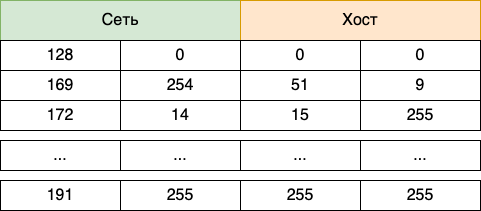

The diagram above was exported from draw.io. Its source (the exported page's mxGraphModel, read from the mxfile embedded in the PNG):
<mxGraphModel dx="954" dy="527" grid="1" gridSize="10" guides="1" tooltips="1" connect="1" arrows="1" fold="1" page="1" pageScale="1" pageWidth="827" pageHeight="1169" math="0" shadow="0">
  <root>
    <mxCell id="0" />
    <mxCell id="1" parent="0" />
    <mxCell id="o80diCnxYEFMjUrK1Z-y-1" value="&lt;font style=&quot;font-size: 16px;&quot;&gt;Сеть&lt;/font&gt;" style="rounded=0;whiteSpace=wrap;html=1;fillColor=#d5e8d4;strokeColor=#82b366;" parent="1" vertex="1">
      <mxGeometry x="160" y="40" width="240" height="40" as="geometry" />
    </mxCell>
    <mxCell id="o80diCnxYEFMjUrK1Z-y-2" value="&lt;font style=&quot;font-size: 16px;&quot;&gt;Хост&lt;/font&gt;" style="rounded=0;whiteSpace=wrap;html=1;fillColor=#ffe6cc;strokeColor=#d79b00;" parent="1" vertex="1">
      <mxGeometry x="400" y="40" width="240" height="40" as="geometry" />
    </mxCell>
    <mxCell id="o80diCnxYEFMjUrK1Z-y-3" value="&lt;font style=&quot;font-size: 16px;&quot;&gt;128&lt;/font&gt;" style="rounded=0;whiteSpace=wrap;html=1;" parent="1" vertex="1">
      <mxGeometry x="160" y="80" width="120" height="30" as="geometry" />
    </mxCell>
    <mxCell id="o80diCnxYEFMjUrK1Z-y-4" value="&lt;font style=&quot;font-size: 16px;&quot;&gt;0&lt;/font&gt;" style="rounded=0;whiteSpace=wrap;html=1;" parent="1" vertex="1">
      <mxGeometry x="280" y="80" width="120" height="30" as="geometry" />
    </mxCell>
    <mxCell id="o80diCnxYEFMjUrK1Z-y-5" value="&lt;font style=&quot;font-size: 16px;&quot;&gt;0&lt;/font&gt;" style="rounded=0;whiteSpace=wrap;html=1;" parent="1" vertex="1">
      <mxGeometry x="400" y="80" width="120" height="30" as="geometry" />
    </mxCell>
    <mxCell id="o80diCnxYEFMjUrK1Z-y-6" value="&lt;font style=&quot;font-size: 16px;&quot;&gt;0&lt;/font&gt;" style="rounded=0;whiteSpace=wrap;html=1;" parent="1" vertex="1">
      <mxGeometry x="520" y="80" width="120" height="30" as="geometry" />
    </mxCell>
    <mxCell id="o80diCnxYEFMjUrK1Z-y-7" value="&lt;font style=&quot;font-size: 16px;&quot;&gt;172&lt;/font&gt;" style="rounded=0;whiteSpace=wrap;html=1;" parent="1" vertex="1">
      <mxGeometry x="160" y="140" width="120" height="30" as="geometry" />
    </mxCell>
    <mxCell id="o80diCnxYEFMjUrK1Z-y-8" value="&lt;font style=&quot;font-size: 16px;&quot;&gt;14&lt;/font&gt;" style="rounded=0;whiteSpace=wrap;html=1;" parent="1" vertex="1">
      <mxGeometry x="280" y="140" width="120" height="30" as="geometry" />
    </mxCell>
    <mxCell id="o80diCnxYEFMjUrK1Z-y-9" value="&lt;font style=&quot;font-size: 16px;&quot;&gt;15&lt;/font&gt;" style="rounded=0;whiteSpace=wrap;html=1;" parent="1" vertex="1">
      <mxGeometry x="400" y="140" width="120" height="30" as="geometry" />
    </mxCell>
    <mxCell id="o80diCnxYEFMjUrK1Z-y-10" value="&lt;font style=&quot;font-size: 16px;&quot;&gt;255&lt;/font&gt;" style="rounded=0;whiteSpace=wrap;html=1;" parent="1" vertex="1">
      <mxGeometry x="520" y="140" width="120" height="30" as="geometry" />
    </mxCell>
    <mxCell id="o80diCnxYEFMjUrK1Z-y-11" value="&lt;span style=&quot;font-size: 16px;&quot;&gt;...&lt;/span&gt;" style="rounded=0;whiteSpace=wrap;html=1;" parent="1" vertex="1">
      <mxGeometry x="160" y="180" width="120" height="30" as="geometry" />
    </mxCell>
    <mxCell id="o80diCnxYEFMjUrK1Z-y-12" value="&lt;font style=&quot;font-size: 16px;&quot;&gt;...&lt;/font&gt;" style="rounded=0;whiteSpace=wrap;html=1;" parent="1" vertex="1">
      <mxGeometry x="280" y="180" width="120" height="30" as="geometry" />
    </mxCell>
    <mxCell id="o80diCnxYEFMjUrK1Z-y-13" value="&lt;font style=&quot;font-size: 16px;&quot;&gt;...&lt;/font&gt;" style="rounded=0;whiteSpace=wrap;html=1;" parent="1" vertex="1">
      <mxGeometry x="400" y="180" width="120" height="30" as="geometry" />
    </mxCell>
    <mxCell id="o80diCnxYEFMjUrK1Z-y-14" value="&lt;font style=&quot;font-size: 16px;&quot;&gt;...&lt;/font&gt;" style="rounded=0;whiteSpace=wrap;html=1;" parent="1" vertex="1">
      <mxGeometry x="520" y="180" width="120" height="30" as="geometry" />
    </mxCell>
    <mxCell id="o80diCnxYEFMjUrK1Z-y-15" value="&lt;font style=&quot;font-size: 16px;&quot;&gt;169&lt;/font&gt;" style="rounded=0;whiteSpace=wrap;html=1;" parent="1" vertex="1">
      <mxGeometry x="160" y="110" width="120" height="30" as="geometry" />
    </mxCell>
    <mxCell id="o80diCnxYEFMjUrK1Z-y-16" value="&lt;font style=&quot;font-size: 16px;&quot;&gt;254&lt;/font&gt;" style="rounded=0;whiteSpace=wrap;html=1;" parent="1" vertex="1">
      <mxGeometry x="280" y="110" width="120" height="30" as="geometry" />
    </mxCell>
    <mxCell id="o80diCnxYEFMjUrK1Z-y-17" value="&lt;font style=&quot;font-size: 16px;&quot;&gt;51&lt;/font&gt;" style="rounded=0;whiteSpace=wrap;html=1;" parent="1" vertex="1">
      <mxGeometry x="400" y="110" width="120" height="30" as="geometry" />
    </mxCell>
    <mxCell id="o80diCnxYEFMjUrK1Z-y-18" value="&lt;font style=&quot;font-size: 16px;&quot;&gt;9&lt;/font&gt;" style="rounded=0;whiteSpace=wrap;html=1;" parent="1" vertex="1">
      <mxGeometry x="520" y="110" width="120" height="30" as="geometry" />
    </mxCell>
    <mxCell id="o80diCnxYEFMjUrK1Z-y-19" value="&lt;font style=&quot;font-size: 16px;&quot;&gt;191&lt;/font&gt;" style="rounded=0;whiteSpace=wrap;html=1;" parent="1" vertex="1">
      <mxGeometry x="160" y="220" width="120" height="30" as="geometry" />
    </mxCell>
    <mxCell id="o80diCnxYEFMjUrK1Z-y-20" value="&lt;font style=&quot;font-size: 16px;&quot;&gt;255&lt;/font&gt;" style="rounded=0;whiteSpace=wrap;html=1;" parent="1" vertex="1">
      <mxGeometry x="280" y="220" width="120" height="30" as="geometry" />
    </mxCell>
    <mxCell id="o80diCnxYEFMjUrK1Z-y-21" value="&lt;font style=&quot;font-size: 16px;&quot;&gt;255&lt;/font&gt;" style="rounded=0;whiteSpace=wrap;html=1;" parent="1" vertex="1">
      <mxGeometry x="400" y="220" width="120" height="30" as="geometry" />
    </mxCell>
    <mxCell id="o80diCnxYEFMjUrK1Z-y-22" value="&lt;font style=&quot;font-size: 16px;&quot;&gt;255&lt;/font&gt;" style="rounded=0;whiteSpace=wrap;html=1;" parent="1" vertex="1">
      <mxGeometry x="520" y="220" width="120" height="30" as="geometry" />
    </mxCell>
  </root>
</mxGraphModel>